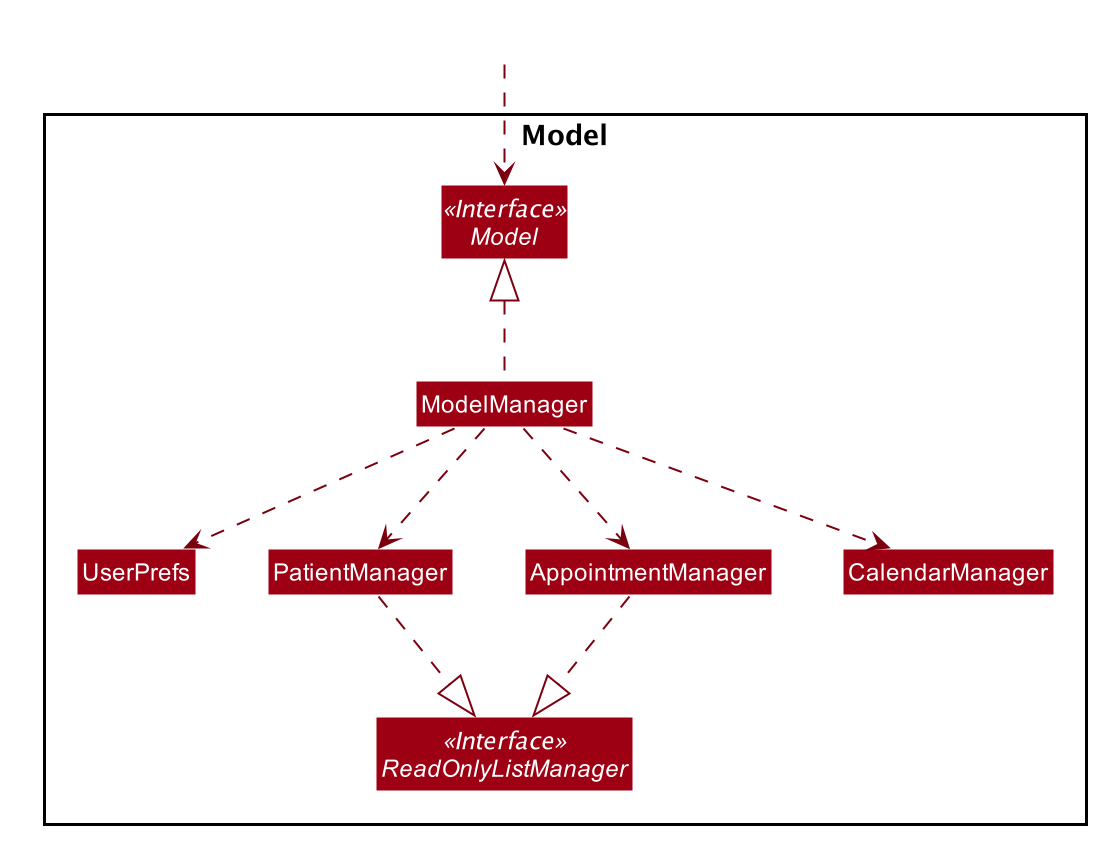

The diagram above was rendered by PlantUML. Its source (embedded in the PNG):
@startuml








skinparam BackgroundColor #FFFFFFF

skinparam Shadowing false

skinparam Class {
    FontColor #FFFFFF
    BorderThickness 1
    BorderColor #FFFFFF
    StereotypeFontColor #FFFFFF
    FontName Arial
}

skinparam Actor {
    BorderColor #000000
    Color #000000
    FontName Arial
}

skinparam Sequence {
    MessageAlign center
    BoxFontSize 15
    BoxPadding 0
    BoxFontColor #FFFFFF
    FontName Arial
}

skinparam Participant {
    FontColor #FFFFFFF
    Padding 20
}

skinparam MinClassWidth 50
skinparam ParticipantPadding 10
skinparam Shadowing false
skinparam DefaultTextAlignment center
skinparam packageStyle Rectangle

hide footbox
hide members
hide circle
skinparam Class {
    BorderColor BACKGROUND_COLOR
    FontColor BACKGROUND_COLOR
    BackgroundColor #9D0012
    StereotypeFontColor BACKGROUND_COLOR
}
skinparam ArrowColor #7B000E

Class HiddenOutside #FFFFFF

package Model <<Rectangle>> {
Interface ReadOnlyListManager<<Interface>>
Interface Model<<Interface>>
Class ModelManager
Class UserPrefs
Class PatientManager
Class AppointmentManager
Class CalendarManager
}

HiddenOutside ..> Model

Model <|.. ModelManager
ModelManager ..> UserPrefs
ModelManager ..> PatientManager
ModelManager ..> AppointmentManager
ModelManager ..> CalendarManager
AppointmentManager ..|> ReadOnlyListManager
PatientManager ..|> ReadOnlyListManager



@enduml